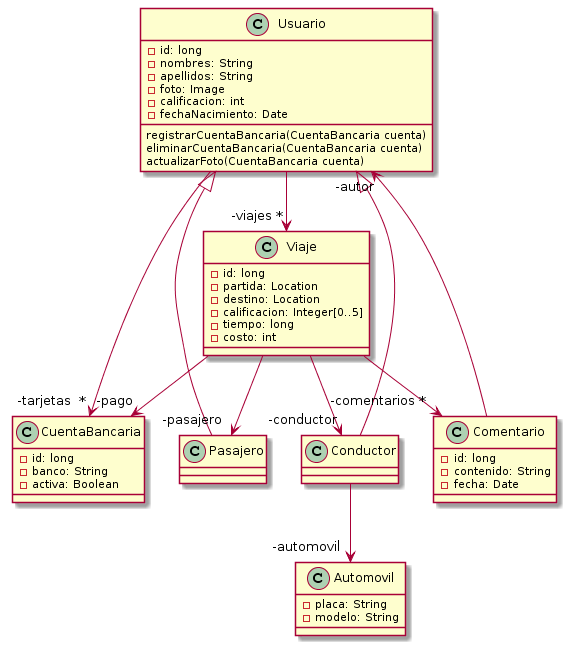

The diagram above was rendered by PlantUML. Its source (embedded in the PNG):
@startuml
class Usuario{
  {field}-id: long
  {field}-nombres: String
  {field}-apellidos: String
  {field}-foto: Image
  {field}-calificacion: int
  {field}-fechaNacimiento: Date

  {method} registrarCuentaBancaria(CuentaBancaria cuenta)
  {method} eliminarCuentaBancaria(CuentaBancaria cuenta)
  {method} actualizarFoto(CuentaBancaria cuenta)
}

class Automovil{
  {field}-placa: String
  {field}-modelo: String
}

class CuentaBancaria{
  {field}-id: long
  {field}-banco: String
  {field}-activa: Boolean
}

class Pasajero{
}

class Conductor{
}

class Viaje{
  {field}-id: long
  {field}-partida: Location
  {field}-destino: Location
  {field}-calificacion: Integer[0..5]
  {field}-tiempo: long
  {field}-costo: int
}

class Comentario{
  {field}-id: long
  {field}-contenido: String
  {field}-fecha: Date
}

Usuario <|--- Conductor
Usuario <|--- Pasajero 

Usuario -->"-tarjetas  *" CuentaBancaria
Usuario -->"-viajes *" Viaje

Viaje -->"-conductor " Conductor
Viaje -->"-pasajero " Pasajero
Viaje -->"-comentarios *" Comentario
Comentario -->"-autor " Usuario
Viaje --> "-pago " CuentaBancaria
Conductor -->"-automovil " Automovil
@enduml